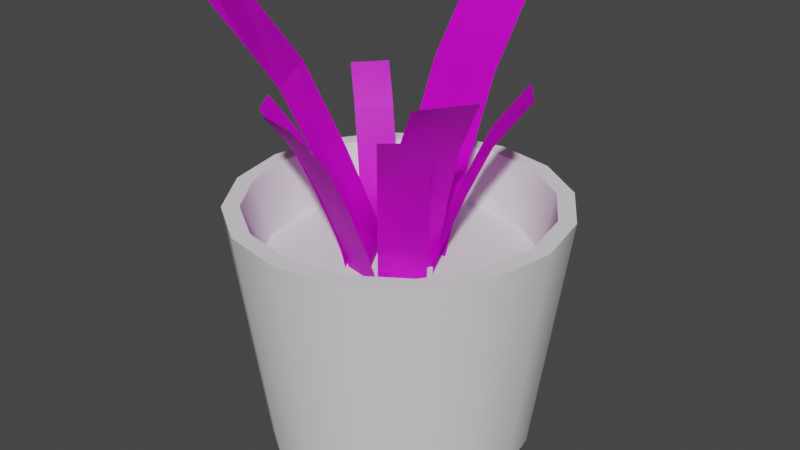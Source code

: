 # Source: Pot.blend  (saved by Blender 3.2.14; exported with 4.5.12 LTS)
import bpy
from mathutils import Matrix  # noqa: F401  (used for matrix-valued properties, if any)

bpy.ops.wm.read_factory_settings(use_empty=True)
scene = bpy.context.scene
scene.name = 'Scene'

# ---- collections
col_collection = bpy.data.collections.new('Collection'); scene.collection.children.link(col_collection)

# ---- images (referenced by path relative to the original .blend; pixels are not part of the script)
import os
ASSET_DIR = os.environ.get("B2B_ASSET_DIR", "")  # directory of the original .blend (textures are referenced by path, not embedded)
HERE = os.path.dirname(os.path.abspath(__file__))  # packed textures are extracted next to this script under _unpacked/

def load_image(name, relpath, width, height, colorspace="sRGB"):
    """Load a texture the original file referenced (path relative to the .blend, or extracted next to this script)."""
    p = next((c for c in (os.path.join(HERE, relpath), os.path.join(ASSET_DIR, relpath)) if relpath and os.path.exists(c)), "")
    if p:
        img = bpy.data.images.load(p, check_existing=True)
        img.name = name
    else:  # same state as the original file: an image datablock whose file is absent (Cycles renders it pink)
        img = bpy.data.images.new(name, width, height)
        img.source = "FILE"
        img.filepath = "//" + (relpath or name)
    img.colorspace_settings.name = colorspace
    return img
img_leaf_tif = load_image('Leaf.tif', 'Leaf.tif', 1024, 1024, 'sRGB')

# ---- materials (node trees are filled in below, after node groups)
mat_material_001 = bpy.data.materials.new('Material.001')
mat_material_001.use_transparent_shadow = False

# ---- material node trees
mat_material_001.use_nodes = True; mat_material_001.node_tree.nodes.clear()
_N = mat_material_001.node_tree.nodes; _L = mat_material_001.node_tree.links
n0 = _N.new('ShaderNodeBsdfPrincipled'); n0.name = 'Principled BSDF'; n0.location = (10, 300)
n0.distribution = 'GGX'
n0.subsurface_method = 'RANDOM_WALK_SKIN'
n0.inputs[3].default_value = 1.45
n0.inputs[27].default_value = (0.0, 0.0, 0.0, 1.0)
n0.inputs[28].default_value = 1.0
n1 = _N.new('ShaderNodeOutputMaterial'); n1.name = 'Material Output'; n1.location = (300, 300)
n2 = _N.new('ShaderNodeTexImage'); n2.name = 'Image Texture'; n2.location = (-280, 280)
n2.image = img_leaf_tif
_L.new(n0.outputs[0], n1.inputs[0])
_L.new(n2.outputs[0], n0.inputs[0])
n1.is_active_output = True

# ---- world
world_world = bpy.data.worlds.new('World'); scene.world = world_world
world_world.use_nodes = True; world_world.node_tree.nodes.clear()
_N = world_world.node_tree.nodes; _L = world_world.node_tree.links
n0 = _N.new('ShaderNodeOutputWorld'); n0.name = 'World Output'; n0.location = (300, 300)
n1 = _N.new('ShaderNodeBackground'); n1.name = 'Background'; n1.location = (10, 300)
n1.inputs[0].default_value = (0.05088, 0.05088, 0.05088, 1.0)
_L.new(n1.outputs[0], n0.inputs[0])
n0.is_active_output = True
world_world.color = (0.05088, 0.05088, 0.05088)
world_world.use_sun_shadow = False
world_world.sun_shadow_jitter_overblur = 0.0

# ---- meshes
me_cylinder = bpy.data.meshes.new('Cylinder')
me_cylinder.from_pydata([(1.305e-09, 0.07999, 0.0), (-9.429e-10, 0.08966, 0.15), (0.03061, 0.0739, 0.0), (0.03431, 0.08283, 0.15), (0.05656, 0.05656, 0.0), (0.0634, 0.0634, 0.15), (0.0739, 0.03061, 0.0), (0.08283, 0.03431, 0.15), (0.07999, -3.31e-09, 0.0), (0.08966, -5.078e-09, 0.15), (0.0739, -0.03061, 0.0), (0.08283, -0.03431, 0.15), (0.05656, -0.05656, 0.0), (0.0634, -0.0634, 0.15), (0.03061, -0.0739, 0.0), (0.03431, -0.08283, 0.15), (-5.688e-09, -0.07999, 0.0), (-8.114e-09, -0.08966, 0.15), (-0.03061, -0.0739, 0.0), (-0.03431, -0.08283, 0.15), (-0.05656, -0.05656, 0.0), (-0.0634, -0.0634, 0.15), (-0.0739, -0.03061, 0.0), (-0.08283, -0.03431, 0.15), (-0.07999, 1.14e-09, 0.0), (-0.08966, 2.496e-10, 0.15), (-0.0739, 0.03061, 0.0), (-0.08283, 0.03431, 0.15), (-0.05656, 0.05656, 0.0), (-0.0634, 0.0634, 0.15), (-0.03061, 0.0739, 0.0), (-0.03431, 0.08283, 0.15), (0.03827, 0.09239, 0.15), (0.0, 0.1, 0.15), (0.07071, 0.07071, 0.15), (0.09239, 0.03827, 0.15), (0.1, -4.371e-09, 0.15), (0.09239, -0.03827, 0.15), (0.07071, -0.07071, 0.15), (0.03827, -0.09239, 0.15), (-8.742e-09, -0.1, 0.15), (-0.03827, -0.09239, 0.15), (-0.07071, -0.07071, 0.15), (-0.09239, -0.03827, 0.15), (-0.1, 1.192e-09, 0.15), (-0.09239, 0.03827, 0.15), (-0.07071, 0.07071, 0.15), (-0.03827, 0.09239, 0.15), (0.031, 0.07483, 0.1142), (3.265e-10, 0.08099, 0.1142), (0.05727, 0.05727, 0.1142), (0.07483, 0.031, 0.1142), (0.08099, -4.588e-09, 0.1142), (0.07483, -0.031, 0.1142), (0.05727, -0.05727, 0.1142), (0.031, -0.07483, 0.1142), (-6.152e-09, -0.08099, 0.1142), (-0.031, -0.07483, 0.1142), (-0.05727, -0.05727, 0.1142), (-0.07483, -0.031, 0.1142), (-0.08099, 2.255e-10, 0.1142), (-0.07483, 0.031, 0.1142), (-0.05727, 0.05727, 0.1142), (-0.031, 0.07483, 0.1142)], [], [(0, 33, 32, 2), (2, 32, 34, 4), (4, 34, 35, 6), (6, 35, 36, 8), (8, 36, 37, 10), (10, 37, 38, 12), (12, 38, 39, 14), (14, 39, 40, 16), (16, 40, 41, 18), (18, 41, 42, 20), (20, 42, 43, 22), (22, 43, 44, 24), (24, 44, 45, 26), (26, 45, 46, 28), (13, 11, 53, 54), (28, 46, 47, 30), (30, 47, 33, 0), (0, 2, 4, 6, 8, 10, 12, 14, 16, 18, 20, 22, 24, 26, 28, 30), (1, 3, 32, 33), (3, 5, 34, 32), (5, 7, 35, 34), (7, 9, 36, 35), (9, 11, 37, 36), (11, 13, 38, 37), (13, 15, 39, 38), (15, 17, 40, 39), (17, 19, 41, 40), (19, 21, 42, 41), (21, 23, 43, 42), (23, 25, 44, 43), (25, 27, 45, 44), (27, 29, 46, 45), (29, 31, 47, 46), (31, 1, 33, 47), (29, 27, 61, 62), (15, 13, 54, 55), (31, 29, 62, 63), (17, 15, 55, 56), (3, 1, 49, 48), (1, 31, 63, 49), (19, 17, 56, 57), (5, 3, 48, 50), (21, 19, 57, 58), (7, 5, 50, 51), (23, 21, 58, 59), (9, 7, 51, 52), (25, 23, 59, 60), (11, 9, 52, 53), (27, 25, 60, 61)])
me_cylinder.polygons.foreach_set('use_smooth', [True] * 49)
_uv = me_cylinder.uv_layers.new(name='UVMap')
_uv.uv.foreach_set('vector', [1.0, 0.5, 1.0, 1.0, 0.9375, 1.0, 0.9375, 0.5, 0.9375, 0.5, 0.9375, 1.0, 0.875, 1.0, 0.875, 0.5, 0.875, 0.5, 0.875, 1.0, 0.8125, 1.0, 0.8125, 0.5, 0.8125, 0.5, 0.8125, 1.0, 0.75, 1.0, 0.75, 0.5, 0.75, 0.5, 0.75, 1.0, 0.6875, 1.0, 0.6875, 0.5, 0.6875, 0.5, 0.6875, 1.0, 0.625, 1.0, 0.625, 0.5, 0.625, 0.5, 0.625, 1.0, 0.5625, 1.0, 0.5625, 0.5, 0.5625, 0.5, 0.5625, 1.0, 0.5, 1.0, 0.5, 0.5, 0.5, 0.5, 0.5, 1.0, 0.4375, 1.0, 0.4375, 0.5, 0.4375, 0.5, 0.4375, 1.0, 0.375, 1.0, 0.375, 0.5, 0.375, 0.5, 0.375, 1.0, 0.3125, 1.0, 0.3125, 0.5, 0.3125, 0.5, 0.3125, 1.0, 0.25, 1.0, 0.25, 0.5, 0.25, 0.5, 0.25, 1.0, 0.1875, 1.0, 0.1875, 0.5, 0.1875, 0.5, 0.1875, 1.0, 0.125, 1.0, 0.125, 0.5, 0.4022, 0.09785, 0.4488, 0.1677, 0.4488, 0.1677, 0.4022, 0.09785, 0.125, 0.5, 0.125, 1.0, 0.0625, 1.0, 0.0625, 0.5, 0.0625, 0.5, 0.0625, 1.0, 0.0, 1.0, 0.0, 0.5, 0.75, 0.49, 0.8418, 0.4717, 0.9197, 0.4197, 0.9717, 0.3418, 0.99, 0.25, 0.9717, 0.1582, 0.9197, 0.08029, 0.8418, 0.02827, 0.75, 0.01, 0.6582, 0.02827, 0.5803, 0.08029, 0.5283, 0.1582, 0.51, 0.25, 0.5283, 0.3418, 0.5803, 0.4197, 0.6582, 0.4717, 0.25, 0.4652, 0.3323, 0.4488, 0.3418, 0.4717, 0.25, 0.49, 0.3323, 0.4488, 0.4022, 0.4022, 0.4197, 0.4197, 0.3418, 0.4717, 0.4022, 0.4022, 0.4488, 0.3323, 0.4717, 0.3418, 0.4197, 0.4197, 0.4488, 0.3323, 0.4652, 0.25, 0.49, 0.25, 0.4717, 0.3418, 0.4652, 0.25, 0.4488, 0.1677, 0.4717, 0.1582, 0.49, 0.25, 0.4488, 0.1677, 0.4022, 0.09785, 0.4197, 0.08029, 0.4717, 0.1582, 0.4022, 0.09785, 0.3323, 0.0512, 0.3418, 0.02827, 0.4197, 0.08029, 0.3323, 0.0512, 0.25, 0.03482, 0.25, 0.01, 0.3418, 0.02827, 0.25, 0.03482, 0.1677, 0.0512, 0.1582, 0.02827, 0.25, 0.01, 0.1677, 0.0512, 0.09785, 0.09785, 0.08029, 0.08029, 0.1582, 0.02827, 0.09785, 0.09785, 0.0512, 0.1677, 0.02827, 0.1582, 0.08029, 0.08029, 0.0512, 0.1677, 0.03482, 0.25, 0.01, 0.25, 0.02827, 0.1582, 0.03482, 0.25, 0.0512, 0.3323, 0.02827, 0.3418, 0.01, 0.25, 0.0512, 0.3323, 0.09785, 0.4022, 0.08029, 0.4197, 0.02827, 0.3418, 0.09785, 0.4022, 0.1677, 0.4488, 0.1582, 0.4717, 0.08029, 0.4197, 0.1677, 0.4488, 0.25, 0.4652, 0.25, 0.49, 0.1582, 0.4717, 0.09785, 0.4022, 0.0512, 0.3323, 0.0512, 0.3323, 0.09785, 0.4022, 0.3323, 0.0512, 0.4022, 0.09785, 0.4022, 0.09785, 0.3323, 0.0512, 0.1677, 0.4488, 0.09785, 0.4022, 0.09785, 0.4022, 0.1677, 0.4488, 0.25, 0.03482, 0.3323, 0.0512, 0.3323, 0.0512, 0.25, 0.03482, 0.3323, 0.4488, 0.25, 0.4652, 0.25, 0.4652, 0.3323, 0.4488, 0.25, 0.4652, 0.1677, 0.4488, 0.1677, 0.4488, 0.25, 0.4652, 0.1677, 0.0512, 0.25, 0.03482, 0.25, 0.03482, 0.1677, 0.0512, 0.4022, 0.4022, 0.3323, 0.4488, 0.3323, 0.4488, 0.4022, 0.4022, 0.09785, 0.09785, 0.1677, 0.0512, 0.1677, 0.0512, 0.09785, 0.09785, 0.4488, 0.3323, 0.4022, 0.4022, 0.4022, 0.4022, 0.4488, 0.3323, 0.0512, 0.1677, 0.09785, 0.09785, 0.09785, 0.09785, 0.0512, 0.1677, 0.4652, 0.25, 0.4488, 0.3323, 0.4488, 0.3323, 0.4652, 0.25, 0.03482, 0.25, 0.0512, 0.1677, 0.0512, 0.1677, 0.03482, 0.25, 0.4488, 0.1677, 0.4652, 0.25, 0.4652, 0.25, 0.4488, 0.1677, 0.0512, 0.3323, 0.03482, 0.25, 0.03482, 0.25, 0.0512, 0.3323])
me_cylinder.update()
me_cylinder_001 = bpy.data.meshes.new('Cylinder.001')
me_cylinder_001.from_pydata([(0.031, 0.07483, 0.1142), (3.265e-10, 0.08099, 0.1142), (0.05727, 0.05727, 0.1142), (0.07483, 0.031, 0.1142), (0.08099, -4.588e-09, 0.1142), (0.07483, -0.031, 0.1142), (0.05727, -0.05727, 0.1142), (0.031, -0.07483, 0.1142), (-6.152e-09, -0.08099, 0.1142), (-0.031, -0.07483, 0.1142), (-0.05727, -0.05727, 0.1142), (-0.07483, -0.031, 0.1142), (-0.08099, 2.255e-10, 0.1142), (-0.07483, 0.031, 0.1142), (-0.05727, 0.05727, 0.1142), (-0.031, 0.07483, 0.1142)], [], [(0, 1, 15, 14, 13, 12, 11, 10, 9, 8, 7, 6, 5, 4, 3, 2)])
me_cylinder_001.polygons.foreach_set('use_smooth', [True] * 1)
_uv = me_cylinder_001.uv_layers.new(name='UVMap')
_uv.uv.foreach_set('vector', [0.3323, 0.4488, 0.25, 0.4652, 0.1677, 0.4488, 0.09785, 0.4022, 0.0512, 0.3323, 0.03482, 0.25, 0.0512, 0.1677, 0.09785, 0.09785, 0.1677, 0.0512, 0.25, 0.03482, 0.3323, 0.0512, 0.4022, 0.09785, 0.4488, 0.1677, 0.4652, 0.25, 0.4488, 0.3323, 0.4022, 0.4022])
me_cylinder_001.update()
me_plane = bpy.data.meshes.new('Plane')
me_plane.from_pydata([(-0.02196, 0.002545, 0.05934), (0.02087, 0.002545, 0.05934), (-0.02196, 0.01156, 0.1012), (0.02087, 0.01156, 0.1012), (-0.02196, 0.01867, 0.1231), (0.02087, 0.01867, 0.1231), (-0.02196, 0.03672, 0.1685), (0.02087, 0.03672, 0.1685), (-0.02196, 0.05805, 0.2144), (0.02087, 0.05805, 0.2144), (-0.02196, 0.09032, 0.256), (0.02087, 0.09032, 0.256), (-0.02196, 0.002545, 0.05934), (0.02087, 0.002545, 0.05934), (-0.02196, 0.01156, 0.1012), (0.02087, 0.01156, 0.1012), (-0.02196, 0.01867, 0.1231), (0.02087, 0.01867, 0.1231), (-0.02196, 0.03672, 0.1685), (0.02087, 0.03672, 0.1685), (-0.02196, 0.05805, 0.2144), (0.02087, 0.05805, 0.2144), (-0.02196, 0.09032, 0.256), (0.02087, 0.09032, 0.256), (0.01708, 0.007673, 0.07871), (-0.001746, -0.0207, 0.07871), (0.02305, 0.00371, 0.112), (0.004227, -0.02466, 0.112), (0.02776, 0.0005853, 0.1294), (0.008936, -0.02778, 0.1294), (0.03971, -0.007346, 0.1655), (0.02089, -0.03571, 0.1655), (0.05384, -0.01672, 0.202), (0.03502, -0.04509, 0.202), (0.07521, -0.0309, 0.235), (0.05639, -0.05927, 0.235), (0.01708, 0.007673, 0.07871), (-0.001746, -0.0207, 0.07871), (0.02305, 0.00371, 0.112), (0.004227, -0.02466, 0.112), (0.02776, 0.0005853, 0.1294), (0.008936, -0.02778, 0.1294), (0.03971, -0.007346, 0.1655), (0.02089, -0.03571, 0.1655), (0.05384, -0.01672, 0.202), (0.03502, -0.04509, 0.202), (0.07521, -0.0309, 0.235), (0.05639, -0.05927, 0.235), (0.01511, -0.02115, 0.04821), (-0.00849, 0.02051, 0.04821), (0.006339, -0.02612, 0.09502), (-0.01726, 0.01554, 0.09502), (-0.0005767, -0.03004, 0.1195), (-0.02418, 0.01162, 0.1195), (-0.01813, -0.03998, 0.1702), (-0.04173, 0.001678, 0.1702), (-0.03888, -0.05174, 0.2216), (-0.06248, -0.01007, 0.2216), (-0.07027, -0.06952, 0.268), (-0.09387, -0.02785, 0.268), (0.01511, -0.02115, 0.04821), (-0.00849, 0.02051, 0.04821), (0.006339, -0.02612, 0.09502), (-0.01726, 0.01554, 0.09502), (-0.0005767, -0.03004, 0.1195), (-0.02418, 0.01162, 0.1195), (-0.01813, -0.03998, 0.1702), (-0.04173, 0.001678, 0.1702), (-0.03888, -0.05174, 0.2216), (-0.06248, -0.01007, 0.2216), (-0.07027, -0.06952, 0.268), (-0.09387, -0.02785, 0.268), (0.01284, -0.02987, 0.09397), (-0.01367, -0.02415, 0.09397), (0.01164, -0.03545, 0.1205), (-0.01488, -0.02973, 0.1205), (0.01069, -0.03985, 0.1343), (-0.01583, -0.03414, 0.1343), (0.00828, -0.05103, 0.1631), (-0.01823, -0.04531, 0.1631), (0.005433, -0.06423, 0.1922), (-0.02108, -0.05851, 0.1922), (0.001126, -0.08421, 0.2185), (-0.02539, -0.07849, 0.2185), (0.01284, -0.02987, 0.09397), (-0.01367, -0.02415, 0.09397), (0.01164, -0.03545, 0.1205), (-0.01488, -0.02973, 0.1205), (0.01069, -0.03985, 0.1343), (-0.01583, -0.03414, 0.1343), (0.00828, -0.05103, 0.1631), (-0.01823, -0.04531, 0.1631), (0.005433, -0.06423, 0.1922), (-0.02108, -0.05851, 0.1922), (0.001126, -0.08421, 0.2185), (-0.02539, -0.07849, 0.2185), (0.02727, -0.009769, 0.09397), (0.006878, -0.02766, 0.09397), (0.03103, -0.01406, 0.1205), (0.01064, -0.03195, 0.1205), (0.034, -0.01745, 0.1343), (0.01361, -0.03533, 0.1343), (0.04154, -0.02604, 0.1631), (0.02115, -0.04393, 0.1631), (0.05045, -0.03619, 0.1922), (0.03006, -0.05408, 0.1922), (0.06392, -0.05155, 0.2185), (0.04353, -0.06944, 0.2185), (0.02727, -0.009769, 0.09397), (0.006878, -0.02766, 0.09397), (0.03103, -0.01406, 0.1205), (0.01064, -0.03195, 0.1205), (0.034, -0.01745, 0.1343), (0.01361, -0.03533, 0.1343), (0.04154, -0.02604, 0.1631), (0.02115, -0.04393, 0.1631), (0.05045, -0.03619, 0.1922), (0.03006, -0.05408, 0.1922), (0.06392, -0.05155, 0.2185), (0.04353, -0.06944, 0.2185), (0.008713, 0.01247, 0.09397), (0.02544, -0.008882, 0.09397), (0.01321, 0.01599, 0.1205), (0.02994, -0.005359, 0.1205), (0.01675, 0.01877, 0.1343), (0.03348, -0.002582, 0.1343), (0.02575, 0.02582, 0.1631), (0.04248, 0.004468, 0.1631), (0.03638, 0.03415, 0.1922), (0.05311, 0.0128, 0.1922), (0.05246, 0.04675, 0.2185), (0.06919, 0.0254, 0.2185), (0.008713, 0.01247, 0.09397), (0.02544, -0.008882, 0.09397), (0.01321, 0.01599, 0.1205), (0.02994, -0.005359, 0.1205), (0.01675, 0.01877, 0.1343), (0.03348, -0.002582, 0.1343), (0.02575, 0.02582, 0.1631), (0.04248, 0.004468, 0.1631), (0.03638, 0.03415, 0.1922), (0.05311, 0.0128, 0.1922), (0.05246, 0.04675, 0.2185), (0.06919, 0.0254, 0.2185), (-0.03025, 0.001632, 0.1035), (-0.0151, 0.01866, 0.1035), (-0.03384, 0.004823, 0.1258), (-0.01868, 0.02185, 0.1258), (-0.03666, 0.007338, 0.1374), (-0.02151, 0.02437, 0.1374), (-0.04384, 0.01372, 0.1616), (-0.02868, 0.03075, 0.1616), (-0.05232, 0.02127, 0.186), (-0.03716, 0.0383, 0.186), (-0.06514, 0.03269, 0.2082), (-0.04999, 0.04971, 0.2082), (-0.03025, 0.001632, 0.1035), (-0.0151, 0.01866, 0.1035), (-0.03384, 0.004823, 0.1258), (-0.01868, 0.02185, 0.1258), (-0.03666, 0.007338, 0.1374), (-0.02151, 0.02437, 0.1374), (-0.04384, 0.01372, 0.1616), (-0.02868, 0.03075, 0.1616), (-0.05232, 0.02127, 0.186), (-0.03716, 0.0383, 0.186), (-0.06514, 0.03269, 0.2082), (-0.04999, 0.04971, 0.2082), (-0.01209, -0.02997, 0.1035), (-0.02469, -0.01098, 0.1035), (-0.01609, -0.03263, 0.1258), (-0.02869, -0.01363, 0.1258), (-0.01924, -0.03472, 0.1374), (-0.03184, -0.01573, 0.1374), (-0.02724, -0.04003, 0.1616), (-0.03985, -0.02104, 0.1616), (-0.0367, -0.04631, 0.186), (-0.0493, -0.02731, 0.186), (-0.05101, -0.0558, 0.2082), (-0.06361, -0.03681, 0.2082), (-0.01209, -0.02997, 0.1035), (-0.02469, -0.01098, 0.1035), (-0.01609, -0.03263, 0.1258), (-0.02869, -0.01363, 0.1258), (-0.01924, -0.03472, 0.1374), (-0.03184, -0.01573, 0.1374), (-0.02724, -0.04003, 0.1616), (-0.03985, -0.02104, 0.1616), (-0.0367, -0.04631, 0.186), (-0.0493, -0.02731, 0.186), (-0.05101, -0.0558, 0.2082), (-0.06361, -0.03681, 0.2082)], [], [(0, 1, 3, 2), (2, 3, 5, 4), (4, 5, 7, 6), (6, 7, 9, 8), (8, 9, 11, 10), (12, 14, 15, 13), (14, 16, 17, 15), (16, 18, 19, 17), (18, 20, 21, 19), (20, 22, 23, 21), (24, 25, 27, 26), (26, 27, 29, 28), (28, 29, 31, 30), (30, 31, 33, 32), (32, 33, 35, 34), (36, 38, 39, 37), (38, 40, 41, 39), (40, 42, 43, 41), (42, 44, 45, 43), (44, 46, 47, 45), (48, 49, 51, 50), (50, 51, 53, 52), (52, 53, 55, 54), (54, 55, 57, 56), (56, 57, 59, 58), (60, 62, 63, 61), (62, 64, 65, 63), (64, 66, 67, 65), (66, 68, 69, 67), (68, 70, 71, 69), (72, 73, 75, 74), (74, 75, 77, 76), (76, 77, 79, 78), (78, 79, 81, 80), (80, 81, 83, 82), (84, 86, 87, 85), (86, 88, 89, 87), (88, 90, 91, 89), (90, 92, 93, 91), (92, 94, 95, 93), (96, 97, 99, 98), (98, 99, 101, 100), (100, 101, 103, 102), (102, 103, 105, 104), (104, 105, 107, 106), (108, 110, 111, 109), (110, 112, 113, 111), (112, 114, 115, 113), (114, 116, 117, 115), (116, 118, 119, 117), (120, 121, 123, 122), (122, 123, 125, 124), (124, 125, 127, 126), (126, 127, 129, 128), (128, 129, 131, 130), (132, 134, 135, 133), (134, 136, 137, 135), (136, 138, 139, 137), (138, 140, 141, 139), (140, 142, 143, 141), (144, 145, 147, 146), (146, 147, 149, 148), (148, 149, 151, 150), (150, 151, 153, 152), (152, 153, 155, 154), (156, 158, 159, 157), (158, 160, 161, 159), (160, 162, 163, 161), (162, 164, 165, 163), (164, 166, 167, 165), (168, 169, 171, 170), (170, 171, 173, 172), (172, 173, 175, 174), (174, 175, 177, 176), (176, 177, 179, 178), (180, 182, 183, 181), (182, 184, 185, 183), (184, 186, 187, 185), (186, 188, 189, 187), (188, 190, 191, 189)])
me_plane.polygons.foreach_set('use_smooth', [True] * 80)
_uv = me_plane.uv_layers.new(name='UVMap')
_uv.uv.foreach_set('vector', [1.007, 0.4709, 1.007, 0.972, 0.8103, 0.972, 0.8103, 0.4709, 0.8103, 0.4709, 0.8103, 0.972, 0.7047, 0.972, 0.7047, 0.4709, 0.7047, 0.4709, 0.7047, 0.972, 0.4806, 0.972, 0.4806, 0.4709, 0.4806, 0.4709, 0.4806, 0.972, 0.2483, 0.972, 0.2483, 0.4709, 0.2483, 0.4709, 0.2483, 0.972, 0.006907, 0.972, 0.006907, 0.4709, 0.001778, 0.01018, 0.1983, 0.01018, 0.1983, 0.478, 0.001778, 0.478, 0.1983, 0.01018, 0.3038, 0.01018, 0.3038, 0.478, 0.1983, 0.478, 0.3038, 0.01018, 0.5279, 0.01018, 0.5279, 0.478, 0.3038, 0.478, 0.5279, 0.01018, 0.7602, 0.01018, 0.7602, 0.478, 0.5279, 0.478, 0.7602, 0.01018, 1.002, 0.01018, 1.002, 0.478, 0.7602, 0.478, 1.007, 0.4709, 1.007, 0.972, 0.8103, 0.972, 0.8103, 0.4709, 0.8103, 0.4709, 0.8103, 0.972, 0.7047, 0.972, 0.7047, 0.4709, 0.7047, 0.4709, 0.7047, 0.972, 0.4806, 0.972, 0.4806, 0.4709, 0.4806, 0.4709, 0.4806, 0.972, 0.2483, 0.972, 0.2483, 0.4709, 0.2483, 0.4709, 0.2483, 0.972, 0.006907, 0.972, 0.006907, 0.4709, 0.001778, 0.01018, 0.1983, 0.01018, 0.1983, 0.478, 0.001778, 0.478, 0.1983, 0.01018, 0.3038, 0.01018, 0.3038, 0.478, 0.1983, 0.478, 0.3038, 0.01018, 0.5279, 0.01018, 0.5279, 0.478, 0.3038, 0.478, 0.5279, 0.01018, 0.7602, 0.01018, 0.7602, 0.478, 0.5279, 0.478, 0.7602, 0.01018, 1.002, 0.01018, 1.002, 0.478, 0.7602, 0.478, 1.007, 0.4709, 1.007, 0.972, 0.8103, 0.972, 0.8103, 0.4709, 0.8103, 0.4709, 0.8103, 0.972, 0.7047, 0.972, 0.7047, 0.4709, 0.7047, 0.4709, 0.7047, 0.972, 0.4806, 0.972, 0.4806, 0.4709, 0.4806, 0.4709, 0.4806, 0.972, 0.2483, 0.972, 0.2483, 0.4709, 0.2483, 0.4709, 0.2483, 0.972, 0.006907, 0.972, 0.006907, 0.4709, 0.001778, 0.01018, 0.1983, 0.01018, 0.1983, 0.478, 0.001778, 0.478, 0.1983, 0.01018, 0.3038, 0.01018, 0.3038, 0.478, 0.1983, 0.478, 0.3038, 0.01018, 0.5279, 0.01018, 0.5279, 0.478, 0.3038, 0.478, 0.5279, 0.01018, 0.7602, 0.01018, 0.7602, 0.478, 0.5279, 0.478, 0.7602, 0.01018, 1.002, 0.01018, 1.002, 0.478, 0.7602, 0.478, 1.007, 0.4709, 1.007, 0.972, 0.8103, 0.972, 0.8103, 0.4709, 0.8103, 0.4709, 0.8103, 0.972, 0.7047, 0.972, 0.7047, 0.4709, 0.7047, 0.4709, 0.7047, 0.972, 0.4806, 0.972, 0.4806, 0.4709, 0.4806, 0.4709, 0.4806, 0.972, 0.2483, 0.972, 0.2483, 0.4709, 0.2483, 0.4709, 0.2483, 0.972, 0.006907, 0.972, 0.006907, 0.4709, 0.001778, 0.01018, 0.1983, 0.01018, 0.1983, 0.478, 0.001778, 0.478, 0.1983, 0.01018, 0.3038, 0.01018, 0.3038, 0.478, 0.1983, 0.478, 0.3038, 0.01018, 0.5279, 0.01018, 0.5279, 0.478, 0.3038, 0.478, 0.5279, 0.01018, 0.7602, 0.01018, 0.7602, 0.478, 0.5279, 0.478, 0.7602, 0.01018, 1.002, 0.01018, 1.002, 0.478, 0.7602, 0.478, 1.007, 0.4709, 1.007, 0.972, 0.8103, 0.972, 0.8103, 0.4709, 0.8103, 0.4709, 0.8103, 0.972, 0.7047, 0.972, 0.7047, 0.4709, 0.7047, 0.4709, 0.7047, 0.972, 0.4806, 0.972, 0.4806, 0.4709, 0.4806, 0.4709, 0.4806, 0.972, 0.2483, 0.972, 0.2483, 0.4709, 0.2483, 0.4709, 0.2483, 0.972, 0.006907, 0.972, 0.006907, 0.4709, 0.001778, 0.01018, 0.1983, 0.01018, 0.1983, 0.478, 0.001778, 0.478, 0.1983, 0.01018, 0.3038, 0.01018, 0.3038, 0.478, 0.1983, 0.478, 0.3038, 0.01018, 0.5279, 0.01018, 0.5279, 0.478, 0.3038, 0.478, 0.5279, 0.01018, 0.7602, 0.01018, 0.7602, 0.478, 0.5279, 0.478, 0.7602, 0.01018, 1.002, 0.01018, 1.002, 0.478, 0.7602, 0.478, 1.007, 0.4709, 1.007, 0.972, 0.8103, 0.972, 0.8103, 0.4709, 0.8103, 0.4709, 0.8103, 0.972, 0.7047, 0.972, 0.7047, 0.4709, 0.7047, 0.4709, 0.7047, 0.972, 0.4806, 0.972, 0.4806, 0.4709, 0.4806, 0.4709, 0.4806, 0.972, 0.2483, 0.972, 0.2483, 0.4709, 0.2483, 0.4709, 0.2483, 0.972, 0.006907, 0.972, 0.006907, 0.4709, 0.001778, 0.01018, 0.1983, 0.01018, 0.1983, 0.478, 0.001778, 0.478, 0.1983, 0.01018, 0.3038, 0.01018, 0.3038, 0.478, 0.1983, 0.478, 0.3038, 0.01018, 0.5279, 0.01018, 0.5279, 0.478, 0.3038, 0.478, 0.5279, 0.01018, 0.7602, 0.01018, 0.7602, 0.478, 0.5279, 0.478, 0.7602, 0.01018, 1.002, 0.01018, 1.002, 0.478, 0.7602, 0.478, 1.007, 0.4709, 1.007, 0.972, 0.8103, 0.972, 0.8103, 0.4709, 0.8103, 0.4709, 0.8103, 0.972, 0.7047, 0.972, 0.7047, 0.4709, 0.7047, 0.4709, 0.7047, 0.972, 0.4806, 0.972, 0.4806, 0.4709, 0.4806, 0.4709, 0.4806, 0.972, 0.2483, 0.972, 0.2483, 0.4709, 0.2483, 0.4709, 0.2483, 0.972, 0.006907, 0.972, 0.006907, 0.4709, 0.001778, 0.01018, 0.1983, 0.01018, 0.1983, 0.478, 0.001778, 0.478, 0.1983, 0.01018, 0.3038, 0.01018, 0.3038, 0.478, 0.1983, 0.478, 0.3038, 0.01018, 0.5279, 0.01018, 0.5279, 0.478, 0.3038, 0.478, 0.5279, 0.01018, 0.7602, 0.01018, 0.7602, 0.478, 0.5279, 0.478, 0.7602, 0.01018, 1.002, 0.01018, 1.002, 0.478, 0.7602, 0.478, 1.007, 0.4709, 1.007, 0.972, 0.8103, 0.972, 0.8103, 0.4709, 0.8103, 0.4709, 0.8103, 0.972, 0.7047, 0.972, 0.7047, 0.4709, 0.7047, 0.4709, 0.7047, 0.972, 0.4806, 0.972, 0.4806, 0.4709, 0.4806, 0.4709, 0.4806, 0.972, 0.2483, 0.972, 0.2483, 0.4709, 0.2483, 0.4709, 0.2483, 0.972, 0.006907, 0.972, 0.006907, 0.4709, 0.001778, 0.01018, 0.1983, 0.01018, 0.1983, 0.478, 0.001778, 0.478, 0.1983, 0.01018, 0.3038, 0.01018, 0.3038, 0.478, 0.1983, 0.478, 0.3038, 0.01018, 0.5279, 0.01018, 0.5279, 0.478, 0.3038, 0.478, 0.5279, 0.01018, 0.7602, 0.01018, 0.7602, 0.478, 0.5279, 0.478, 0.7602, 0.01018, 1.002, 0.01018, 1.002, 0.478, 0.7602, 0.478])
me_plane.materials.append(mat_material_001)
me_plane.update()

# ---- objects
ob_pot = bpy.data.objects.new('Pot', me_cylinder)
ob_dirt = bpy.data.objects.new('Dirt', me_cylinder_001)
ob_leafes = bpy.data.objects.new('Leafes', me_plane)

# ---- transforms, parenting, visibility, modifiers, constraints
ob_pot.location = (0.0, 0.0, 0.0)
_m = ob_pot.modifiers.new('EdgeSplit', 'EDGE_SPLIT')
ob_dirt.location = (0.0, 0.0, 0.0)
ob_leafes.location = (0.0, 0.0, 0.0)

# ---- collection membership
col_collection.objects.link(ob_pot)
col_collection.objects.link(ob_dirt)
col_collection.objects.link(ob_leafes)

# ---- scene / render settings (as saved in the file)
scene.frame_start = 1; scene.frame_end = 250; scene.frame_set(1)
scene.render.engine = 'BLENDER_EEVEE_NEXT'
scene.cycles.sampling_pattern = 'TABULATED_SOBOL'
scene.cycles.use_light_tree = False
scene.view_settings.view_transform = 'Filmic'
bpy.context.view_layer.update()

# ---- added for rendering (the .blend has no active camera and no usable light): camera, sun
cam_auto = bpy.data.cameras.new('AutoCamera')
cam_auto.lens = 50.0
cam_auto.sensor_width = 36.0
cam_auto.clip_end = 1000.0
ob_auto_camera = bpy.data.objects.new('AutoCamera', cam_auto)
scene.collection.objects.link(ob_auto_camera)
ob_auto_camera.location = (0.360539, -0.432647, 0.422454)
ob_auto_camera.rotation_euler = (1.09748, -7.21219e-08, 0.694738)
scene.camera = ob_auto_camera
light_auto_sun = bpy.data.lights.new('AutoSun', 'SUN')
light_auto_sun.energy = 3.0
light_auto_sun.angle = 0.0523599
ob_auto_sun = bpy.data.objects.new('AutoSun', light_auto_sun)
scene.collection.objects.link(ob_auto_sun)
ob_auto_sun.rotation_euler = (0.872665, 0.174533, 0.523599)
bpy.context.view_layer.update()
